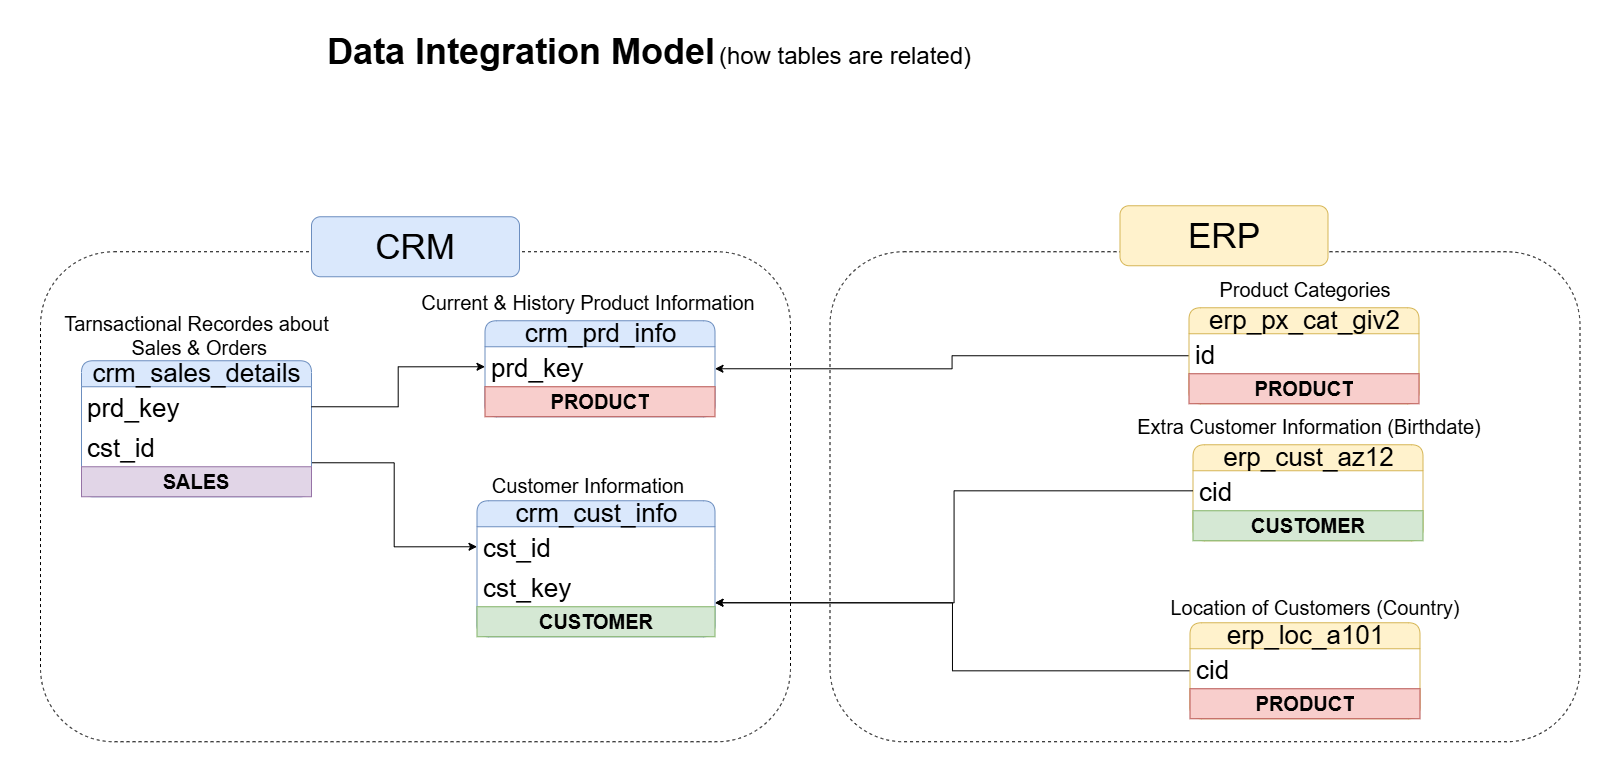

The diagram above was exported from draw.io. Its source (the exported page's mxGraphModel, read from the mxfile embedded in the PNG):
<mxGraphModel dx="2499" dy="835" grid="1" gridSize="10" guides="1" tooltips="1" connect="1" arrows="1" fold="1" page="1" pageScale="1" pageWidth="850" pageHeight="1100" math="0" shadow="0">
  <root>
    <mxCell id="0" />
    <mxCell id="1" parent="0" />
    <mxCell id="V5TdycTdtKEM8KvWQwTp-41" parent="1" style="rounded=1;whiteSpace=wrap;html=1;fillColor=none;dashed=1;" value="" vertex="1">
      <mxGeometry height="490" width="750" x="540" y="245" as="geometry" />
    </mxCell>
    <mxCell id="V5TdycTdtKEM8KvWQwTp-39" parent="1" style="rounded=1;whiteSpace=wrap;html=1;fillColor=none;dashed=1;" value="" vertex="1">
      <mxGeometry height="490" width="750" x="-249.5" y="245" as="geometry" />
    </mxCell>
    <mxCell id="V5TdycTdtKEM8KvWQwTp-2" parent="1" style="text;html=1;whiteSpace=wrap;strokeColor=none;fillColor=none;align=center;verticalAlign=middle;rounded=0;" value="&lt;font style=&quot;&quot;&gt;&lt;font style=&quot;font-size: 36px;&quot;&gt;&lt;b&gt;Data &lt;/b&gt;&lt;/font&gt;&lt;span style=&quot;font-weight: bold; font-size: 36px;&quot;&gt;Integration Model&lt;/span&gt;&lt;font style=&quot;&quot;&gt;&lt;b style=&quot;font-size: 14px;&quot;&gt;&amp;nbsp;&lt;/b&gt;&lt;font style=&quot;font-size: 24px;&quot;&gt;(how tables are related)&lt;/font&gt;&lt;/font&gt;&lt;/font&gt;" vertex="1">
      <mxGeometry height="30" width="660" x="29" y="30" as="geometry" />
    </mxCell>
    <mxCell id="V5TdycTdtKEM8KvWQwTp-4" parent="1" style="swimlane;fontStyle=0;childLayout=stackLayout;horizontal=1;startSize=26;fillColor=#dae8fc;horizontalStack=0;resizeParent=1;resizeParentMax=0;resizeLast=0;collapsible=1;marginBottom=0;html=1;rounded=1;strokeColor=#6c8ebf;fontSize=26;shadow=0;" value="crm_cust_info" vertex="1">
      <mxGeometry height="136" width="238" x="187" y="494" as="geometry" />
    </mxCell>
    <mxCell id="V5TdycTdtKEM8KvWQwTp-5" parent="V5TdycTdtKEM8KvWQwTp-4" style="text;strokeColor=none;fillColor=none;align=left;verticalAlign=top;spacingLeft=4;spacingRight=4;overflow=hidden;rotatable=0;points=[[0,0.5],[1,0.5]];portConstraint=eastwest;whiteSpace=wrap;html=1;fontSize=26;strokeWidth=9;" value="cst_id" vertex="1">
      <mxGeometry height="40" width="238" y="26" as="geometry" />
    </mxCell>
    <mxCell id="V5TdycTdtKEM8KvWQwTp-24" parent="V5TdycTdtKEM8KvWQwTp-4" style="text;strokeColor=none;fillColor=none;align=left;verticalAlign=top;spacingLeft=4;spacingRight=4;overflow=hidden;rotatable=0;points=[[0,0.5],[1,0.5]];portConstraint=eastwest;whiteSpace=wrap;html=1;fontSize=26;" value="cst_key" vertex="1">
      <mxGeometry height="40" width="238" y="66" as="geometry" />
    </mxCell>
    <mxCell id="4rIKGp93kkcLcbv2tNkB-4" parent="V5TdycTdtKEM8KvWQwTp-4" style="text;html=1;strokeColor=#82b366;fillColor=#d5e8d4;align=center;verticalAlign=middle;whiteSpace=wrap;overflow=hidden;" value="&lt;span style=&quot;font-size: 20px;&quot;&gt;&lt;b&gt;CUSTOMER&lt;/b&gt;&lt;/span&gt;" vertex="1">
      <mxGeometry height="30" width="238" y="106" as="geometry" />
    </mxCell>
    <mxCell id="V5TdycTdtKEM8KvWQwTp-8" parent="1" style="text;html=1;whiteSpace=wrap;strokeColor=none;fillColor=none;align=center;verticalAlign=middle;rounded=0;" value="&lt;font style=&quot;font-size: 20px;&quot;&gt;Customer Information&lt;/font&gt;" vertex="1">
      <mxGeometry height="30" width="208" x="194" y="464" as="geometry" />
    </mxCell>
    <mxCell id="V5TdycTdtKEM8KvWQwTp-10" parent="1" style="swimlane;fontStyle=0;childLayout=stackLayout;horizontal=1;startSize=26;fillColor=#dae8fc;horizontalStack=0;resizeParent=1;resizeParentMax=0;resizeLast=0;collapsible=1;marginBottom=0;html=1;rounded=1;strokeColor=#6c8ebf;fontSize=26;shadow=0;" value="crm_prd_info" vertex="1">
      <mxGeometry height="96" width="230" x="195" y="314" as="geometry" />
    </mxCell>
    <mxCell id="V5TdycTdtKEM8KvWQwTp-11" parent="V5TdycTdtKEM8KvWQwTp-10" style="text;strokeColor=none;fillColor=none;align=left;verticalAlign=top;spacingLeft=4;spacingRight=4;overflow=hidden;rotatable=0;points=[[0,0.5],[1,0.5]];portConstraint=eastwest;whiteSpace=wrap;html=1;fontSize=26;" value="prd_key" vertex="1">
      <mxGeometry height="40" width="230" y="26" as="geometry" />
    </mxCell>
    <mxCell id="4rIKGp93kkcLcbv2tNkB-1" parent="V5TdycTdtKEM8KvWQwTp-10" style="text;html=1;strokeColor=#b85450;fillColor=#f8cecc;align=center;verticalAlign=middle;whiteSpace=wrap;overflow=hidden;" value="&lt;span style=&quot;font-size: 20px;&quot;&gt;&lt;b&gt;PRODUCT&lt;/b&gt;&lt;/span&gt;" vertex="1">
      <mxGeometry height="30" width="230" y="66" as="geometry" />
    </mxCell>
    <mxCell id="V5TdycTdtKEM8KvWQwTp-12" parent="1" style="text;html=1;whiteSpace=wrap;strokeColor=none;fillColor=none;align=center;verticalAlign=middle;rounded=0;" value="&lt;font style=&quot;font-size: 20px;&quot;&gt;Current &amp;amp; History Product Information&lt;/font&gt;" vertex="1">
      <mxGeometry height="30" width="344" x="126" y="281" as="geometry" />
    </mxCell>
    <mxCell id="V5TdycTdtKEM8KvWQwTp-18" edge="1" parent="1" source="V5TdycTdtKEM8KvWQwTp-14" style="edgeStyle=orthogonalEdgeStyle;rounded=0;orthogonalLoop=1;jettySize=auto;html=1;exitX=1;exitY=0.75;exitDx=0;exitDy=0;entryX=0;entryY=0.5;entryDx=0;entryDy=0;" target="V5TdycTdtKEM8KvWQwTp-5">
      <mxGeometry relative="1" as="geometry" />
    </mxCell>
    <mxCell id="V5TdycTdtKEM8KvWQwTp-14" parent="1" style="swimlane;fontStyle=0;childLayout=stackLayout;horizontal=1;startSize=26;fillColor=#dae8fc;horizontalStack=0;resizeParent=1;resizeParentMax=0;resizeLast=0;collapsible=1;marginBottom=0;html=1;rounded=1;strokeColor=#6c8ebf;fontSize=26;shadow=0;" value="crm_sales_details" vertex="1">
      <mxGeometry height="136" width="230" x="-208.5" y="354" as="geometry" />
    </mxCell>
    <mxCell id="V5TdycTdtKEM8KvWQwTp-15" parent="V5TdycTdtKEM8KvWQwTp-14" style="text;strokeColor=none;fillColor=none;align=left;verticalAlign=top;spacingLeft=4;spacingRight=4;overflow=hidden;rotatable=0;points=[[0,0.5],[1,0.5]];portConstraint=eastwest;whiteSpace=wrap;html=1;fontSize=26;" value="prd_key" vertex="1">
      <mxGeometry height="40" width="230" y="26" as="geometry" />
    </mxCell>
    <mxCell id="V5TdycTdtKEM8KvWQwTp-17" parent="V5TdycTdtKEM8KvWQwTp-14" style="text;strokeColor=none;fillColor=none;align=left;verticalAlign=top;spacingLeft=4;spacingRight=4;overflow=hidden;rotatable=0;points=[[0,0.5],[1,0.5]];portConstraint=eastwest;whiteSpace=wrap;html=1;fontSize=26;" value="cst_id" vertex="1">
      <mxGeometry height="40" width="230" y="66" as="geometry" />
    </mxCell>
    <mxCell id="4rIKGp93kkcLcbv2tNkB-7" parent="V5TdycTdtKEM8KvWQwTp-14" style="text;html=1;strokeColor=#9673a6;fillColor=#e1d5e7;align=center;verticalAlign=middle;whiteSpace=wrap;overflow=hidden;" value="&lt;span style=&quot;font-size: 20px;&quot;&gt;&lt;b&gt;SALES&lt;/b&gt;&lt;/span&gt;" vertex="1">
      <mxGeometry height="30" width="230" y="106" as="geometry" />
    </mxCell>
    <mxCell id="V5TdycTdtKEM8KvWQwTp-16" parent="1" style="text;html=1;whiteSpace=wrap;strokeColor=none;fillColor=none;align=center;verticalAlign=middle;rounded=0;" value="&lt;font style=&quot;font-size: 20px;&quot;&gt;Tarnsactional Recordes about&lt;/font&gt;&lt;div&gt;&lt;font style=&quot;font-size: 20px;&quot;&gt;&amp;nbsp;Sales &amp;amp; Orders&lt;/font&gt;&lt;/div&gt;" vertex="1">
      <mxGeometry height="30" width="333" x="-260" y="314" as="geometry" />
    </mxCell>
    <mxCell id="V5TdycTdtKEM8KvWQwTp-19" edge="1" parent="1" source="V5TdycTdtKEM8KvWQwTp-15" style="edgeStyle=orthogonalEdgeStyle;rounded=0;orthogonalLoop=1;jettySize=auto;html=1;exitX=1;exitY=0.5;exitDx=0;exitDy=0;entryX=0;entryY=0.5;entryDx=0;entryDy=0;" target="V5TdycTdtKEM8KvWQwTp-11">
      <mxGeometry relative="1" as="geometry" />
    </mxCell>
    <mxCell id="V5TdycTdtKEM8KvWQwTp-21" parent="1" style="swimlane;fontStyle=0;childLayout=stackLayout;horizontal=1;startSize=26;fillColor=#fff2cc;horizontalStack=0;resizeParent=1;resizeParentMax=0;resizeLast=0;collapsible=1;marginBottom=0;html=1;rounded=1;strokeColor=#d6b656;fontSize=26;shadow=0;" value="erp_cust_az12" vertex="1">
      <mxGeometry height="96" width="230" x="903" y="438" as="geometry" />
    </mxCell>
    <mxCell id="V5TdycTdtKEM8KvWQwTp-22" parent="V5TdycTdtKEM8KvWQwTp-21" style="text;strokeColor=none;fillColor=none;align=left;verticalAlign=top;spacingLeft=4;spacingRight=4;overflow=hidden;rotatable=0;points=[[0,0.5],[1,0.5]];portConstraint=eastwest;whiteSpace=wrap;html=1;fontSize=26;" value="cid" vertex="1">
      <mxGeometry height="40" width="230" y="26" as="geometry" />
    </mxCell>
    <mxCell id="4rIKGp93kkcLcbv2tNkB-5" parent="V5TdycTdtKEM8KvWQwTp-21" style="text;html=1;strokeColor=#82b366;fillColor=#d5e8d4;align=center;verticalAlign=middle;whiteSpace=wrap;overflow=hidden;" value="&lt;span style=&quot;font-size: 20px;&quot;&gt;&lt;b&gt;CUSTOMER&lt;/b&gt;&lt;/span&gt;" vertex="1">
      <mxGeometry height="30" width="230" y="66" as="geometry" />
    </mxCell>
    <mxCell id="V5TdycTdtKEM8KvWQwTp-23" parent="1" style="text;html=1;whiteSpace=wrap;strokeColor=none;fillColor=none;align=center;verticalAlign=middle;rounded=0;" value="&lt;font style=&quot;font-size: 20px;&quot;&gt;Extra Customer Information (Birthdate)&lt;/font&gt;" vertex="1">
      <mxGeometry height="30" width="370" x="834" y="405" as="geometry" />
    </mxCell>
    <mxCell id="V5TdycTdtKEM8KvWQwTp-26" edge="1" parent="1" source="V5TdycTdtKEM8KvWQwTp-22" style="edgeStyle=orthogonalEdgeStyle;rounded=0;orthogonalLoop=1;jettySize=auto;html=1;entryX=1;entryY=0.75;entryDx=0;entryDy=0;" target="V5TdycTdtKEM8KvWQwTp-4">
      <mxGeometry relative="1" as="geometry">
        <mxPoint x="425.952" y="556.8" as="targetPoint" />
      </mxGeometry>
    </mxCell>
    <mxCell id="V5TdycTdtKEM8KvWQwTp-30" edge="1" parent="1" source="V5TdycTdtKEM8KvWQwTp-27" style="edgeStyle=orthogonalEdgeStyle;rounded=0;orthogonalLoop=1;jettySize=auto;html=1;entryX=1;entryY=0.75;entryDx=0;entryDy=0;" target="V5TdycTdtKEM8KvWQwTp-4">
      <mxGeometry relative="1" as="geometry" />
    </mxCell>
    <mxCell id="V5TdycTdtKEM8KvWQwTp-27" parent="1" style="swimlane;fontStyle=0;childLayout=stackLayout;horizontal=1;startSize=26;fillColor=#fff2cc;horizontalStack=0;resizeParent=1;resizeParentMax=0;resizeLast=0;collapsible=1;marginBottom=0;html=1;rounded=1;strokeColor=#d6b656;fontSize=26;shadow=0;" value="erp_loc_a101" vertex="1">
      <mxGeometry height="96" width="230" x="900" y="616" as="geometry" />
    </mxCell>
    <mxCell id="V5TdycTdtKEM8KvWQwTp-28" parent="V5TdycTdtKEM8KvWQwTp-27" style="text;strokeColor=none;fillColor=none;align=left;verticalAlign=top;spacingLeft=4;spacingRight=4;overflow=hidden;rotatable=0;points=[[0,0.5],[1,0.5]];portConstraint=eastwest;whiteSpace=wrap;html=1;fontSize=26;" value="cid" vertex="1">
      <mxGeometry height="40" width="230" y="26" as="geometry" />
    </mxCell>
    <mxCell id="4rIKGp93kkcLcbv2tNkB-6" parent="V5TdycTdtKEM8KvWQwTp-27" style="text;html=1;strokeColor=#b85450;fillColor=#f8cecc;align=center;verticalAlign=middle;whiteSpace=wrap;overflow=hidden;" value="&lt;span style=&quot;font-size: 20px;&quot;&gt;&lt;b&gt;PRODUCT&lt;/b&gt;&lt;/span&gt;" vertex="1">
      <mxGeometry height="30" width="230" y="66" as="geometry" />
    </mxCell>
    <mxCell id="V5TdycTdtKEM8KvWQwTp-29" parent="1" style="text;html=1;whiteSpace=wrap;strokeColor=none;fillColor=none;align=center;verticalAlign=middle;rounded=0;" value="&lt;font style=&quot;font-size: 20px;&quot;&gt;Location of Customers (Country)&lt;/font&gt;" vertex="1">
      <mxGeometry height="30" width="370" x="840" y="586" as="geometry" />
    </mxCell>
    <mxCell id="V5TdycTdtKEM8KvWQwTp-38" edge="1" parent="1" source="V5TdycTdtKEM8KvWQwTp-34" style="edgeStyle=orthogonalEdgeStyle;rounded=0;orthogonalLoop=1;jettySize=auto;html=1;entryX=1;entryY=0.5;entryDx=0;entryDy=0;" target="V5TdycTdtKEM8KvWQwTp-10">
      <mxGeometry relative="1" as="geometry" />
    </mxCell>
    <mxCell id="V5TdycTdtKEM8KvWQwTp-34" parent="1" style="swimlane;fontStyle=0;childLayout=stackLayout;horizontal=1;startSize=26;fillColor=#fff2cc;horizontalStack=0;resizeParent=1;resizeParentMax=0;resizeLast=0;collapsible=1;marginBottom=0;html=1;rounded=1;strokeColor=#d6b656;fontSize=26;shadow=0;" value="erp_px_cat_giv2" vertex="1">
      <mxGeometry height="96" width="230" x="899" y="301" as="geometry" />
    </mxCell>
    <mxCell id="V5TdycTdtKEM8KvWQwTp-35" parent="V5TdycTdtKEM8KvWQwTp-34" style="text;strokeColor=none;fillColor=none;align=left;verticalAlign=top;spacingLeft=4;spacingRight=4;overflow=hidden;rotatable=0;points=[[0,0.5],[1,0.5]];portConstraint=eastwest;whiteSpace=wrap;html=1;fontSize=26;" value="id" vertex="1">
      <mxGeometry height="40" width="230" y="26" as="geometry" />
    </mxCell>
    <mxCell id="4rIKGp93kkcLcbv2tNkB-3" parent="V5TdycTdtKEM8KvWQwTp-34" style="text;html=1;strokeColor=#b85450;fillColor=#f8cecc;align=center;verticalAlign=middle;whiteSpace=wrap;overflow=hidden;" value="&lt;span style=&quot;font-size: 20px;&quot;&gt;&lt;b&gt;PRODUCT&lt;/b&gt;&lt;/span&gt;" vertex="1">
      <mxGeometry height="30" width="230" y="66" as="geometry" />
    </mxCell>
    <mxCell id="V5TdycTdtKEM8KvWQwTp-36" parent="1" style="text;html=1;whiteSpace=wrap;strokeColor=none;fillColor=none;align=center;verticalAlign=middle;rounded=0;" value="&lt;span style=&quot;font-size: 20px;&quot;&gt;Product Categories&lt;/span&gt;" vertex="1">
      <mxGeometry height="30" width="370" x="830" y="268" as="geometry" />
    </mxCell>
    <mxCell id="V5TdycTdtKEM8KvWQwTp-40" parent="1" style="rounded=1;whiteSpace=wrap;html=1;fillColor=#dae8fc;strokeColor=#6c8ebf;" value="&lt;font style=&quot;font-size: 35px;&quot;&gt;CRM&lt;/font&gt;" vertex="1">
      <mxGeometry height="60" width="208" x="21.5" y="210" as="geometry" />
    </mxCell>
    <mxCell id="V5TdycTdtKEM8KvWQwTp-43" parent="1" style="rounded=1;whiteSpace=wrap;html=1;fillColor=#fff2cc;strokeColor=#d6b656;" value="&lt;font style=&quot;font-size: 35px;&quot;&gt;ERP&lt;/font&gt;" vertex="1">
      <mxGeometry height="60" width="208" x="830" y="199" as="geometry" />
    </mxCell>
  </root>
</mxGraphModel>